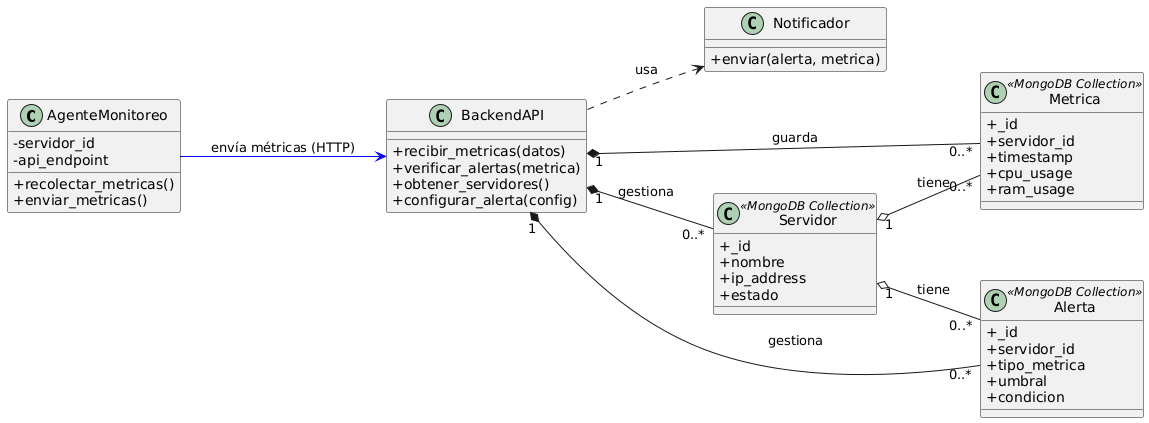

The diagram above was rendered by PlantUML. Its source (embedded in the PNG):
@startuml
' Configuración para una mejor visualización
skinparam classAttributeIconSize 0
left to right direction

' Definición de Clases y Colecciones
class "AgenteMonitoreo" as Agente {
  - servidor_id
  - api_endpoint
  + recolectar_metricas()
  + enviar_metricas()
}

class "BackendAPI" as API {
  + recibir_metricas(datos)
  + verificar_alertas(metrica)
  + obtener_servidores()
  + configurar_alerta(config)
}

class "Notificador" as Notifier {
  + enviar(alerta, metrica)
}

class "Servidor" <<MongoDB Collection>> {
  + _id
  + nombre
  + ip_address
  + estado
}

class "Metrica" <<MongoDB Collection>> {
  + _id
  + servidor_id
  + timestamp
  + cpu_usage
  + ram_usage
}

class "Alerta" <<MongoDB Collection>> {
  + _id
  + servidor_id
  + tipo_metrica
  + umbral
  + condicion
}

' Definición de Relaciones
Agente -[#blue]-> API : "envía métricas (HTTP)"
API ..> Notifier : "usa"

API "1" *-- "0..*" Servidor : "gestiona"
API "1" *-- "0..*" Metrica : "guarda"
API "1" *-- "0..*" Alerta : "gestiona"

Servidor "1" o-- "0..*" Metrica : "tiene"
Servidor "1" o-- "0..*" Alerta : "tiene"
@enduml